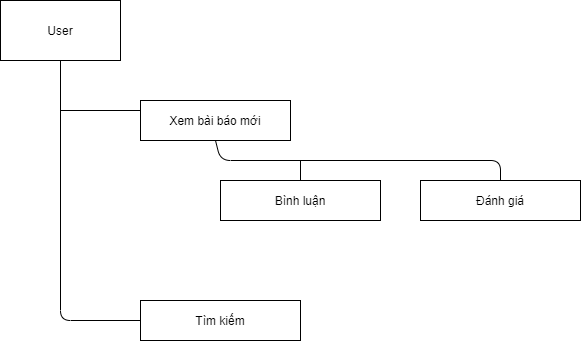

The diagram above was exported from draw.io. Its source (the exported page's mxGraphModel, read from the mxfile embedded in the PNG):
<mxGraphModel dx="766" dy="510" grid="1" gridSize="10" guides="1" tooltips="1" connect="1" arrows="1" fold="1" page="1" pageScale="1" pageWidth="850" pageHeight="1100" math="0" shadow="0">
  <root>
    <mxCell id="eklbdHlWNSge5fe5fYWg-0" />
    <mxCell id="eklbdHlWNSge5fe5fYWg-1" parent="eklbdHlWNSge5fe5fYWg-0" />
    <mxCell id="eklbdHlWNSge5fe5fYWg-2" value="User" style="rounded=0;whiteSpace=wrap;html=1;" vertex="1" parent="eklbdHlWNSge5fe5fYWg-1">
      <mxGeometry x="60" y="60" width="120" height="60" as="geometry" />
    </mxCell>
    <mxCell id="eklbdHlWNSge5fe5fYWg-3" value="Xem bài báo mới" style="rounded=0;whiteSpace=wrap;html=1;" vertex="1" parent="eklbdHlWNSge5fe5fYWg-1">
      <mxGeometry x="200" y="160" width="150" height="40" as="geometry" />
    </mxCell>
    <mxCell id="eklbdHlWNSge5fe5fYWg-5" value="Đánh giá" style="rounded=0;whiteSpace=wrap;html=1;" vertex="1" parent="eklbdHlWNSge5fe5fYWg-1">
      <mxGeometry x="480" y="240" width="160" height="40" as="geometry" />
    </mxCell>
    <mxCell id="eklbdHlWNSge5fe5fYWg-11" value="" style="endArrow=none;html=1;entryX=0.5;entryY=1;entryDx=0;entryDy=0;exitX=0;exitY=0.5;exitDx=0;exitDy=0;" edge="1" parent="eklbdHlWNSge5fe5fYWg-1" source="eklbdHlWNSge5fe5fYWg-13" target="eklbdHlWNSge5fe5fYWg-2">
      <mxGeometry width="50" height="50" relative="1" as="geometry">
        <mxPoint x="120" y="380" as="sourcePoint" />
        <mxPoint x="390" y="240" as="targetPoint" />
        <Array as="points">
          <mxPoint x="120" y="380" />
        </Array>
      </mxGeometry>
    </mxCell>
    <mxCell id="eklbdHlWNSge5fe5fYWg-12" value="Bình luận" style="rounded=0;whiteSpace=wrap;html=1;" vertex="1" parent="eklbdHlWNSge5fe5fYWg-1">
      <mxGeometry x="280" y="240" width="160" height="40" as="geometry" />
    </mxCell>
    <mxCell id="eklbdHlWNSge5fe5fYWg-13" value="Tìm kiếm" style="rounded=0;whiteSpace=wrap;html=1;" vertex="1" parent="eklbdHlWNSge5fe5fYWg-1">
      <mxGeometry x="200" y="360" width="160" height="40" as="geometry" />
    </mxCell>
    <mxCell id="eklbdHlWNSge5fe5fYWg-14" value="" style="endArrow=none;html=1;entryX=0;entryY=0.25;entryDx=0;entryDy=0;" edge="1" parent="eklbdHlWNSge5fe5fYWg-1" target="eklbdHlWNSge5fe5fYWg-3">
      <mxGeometry width="50" height="50" relative="1" as="geometry">
        <mxPoint x="120" y="170" as="sourcePoint" />
        <mxPoint x="390" y="340" as="targetPoint" />
      </mxGeometry>
    </mxCell>
    <mxCell id="eklbdHlWNSge5fe5fYWg-15" value="" style="endArrow=none;html=1;entryX=0.5;entryY=1;entryDx=0;entryDy=0;exitX=0.5;exitY=0;exitDx=0;exitDy=0;" edge="1" parent="eklbdHlWNSge5fe5fYWg-1" source="eklbdHlWNSge5fe5fYWg-5" target="eklbdHlWNSge5fe5fYWg-3">
      <mxGeometry width="50" height="50" relative="1" as="geometry">
        <mxPoint x="340" y="390" as="sourcePoint" />
        <mxPoint x="390" y="340" as="targetPoint" />
        <Array as="points">
          <mxPoint x="560" y="220" />
          <mxPoint x="280" y="220" />
        </Array>
      </mxGeometry>
    </mxCell>
    <mxCell id="eklbdHlWNSge5fe5fYWg-16" value="" style="endArrow=none;html=1;exitX=0.5;exitY=0;exitDx=0;exitDy=0;" edge="1" parent="eklbdHlWNSge5fe5fYWg-1" source="eklbdHlWNSge5fe5fYWg-12">
      <mxGeometry width="50" height="50" relative="1" as="geometry">
        <mxPoint x="340" y="390" as="sourcePoint" />
        <mxPoint x="360" y="220" as="targetPoint" />
      </mxGeometry>
    </mxCell>
  </root>
</mxGraphModel>